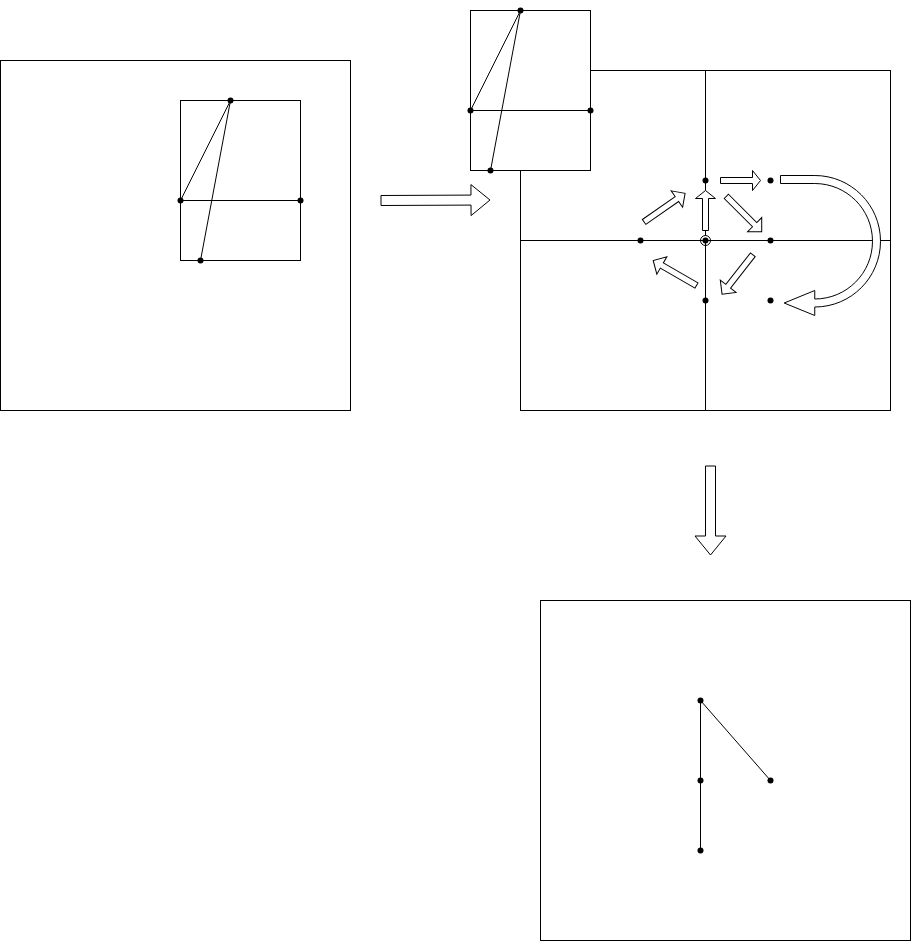

The diagram above was exported from draw.io. Its source (the exported page's mxGraphModel, read from the mxfile embedded in the PNG):
<mxGraphModel dx="3172" dy="964" grid="1" gridSize="10" guides="1" tooltips="1" connect="1" arrows="1" fold="1" page="1" pageScale="1" pageWidth="827" pageHeight="1169" math="0" shadow="0">
  <root>
    <mxCell id="0" />
    <mxCell id="1" parent="0" />
    <mxCell id="rcTg-8w3tk0E2nQA5H5g-80" value="" style="rounded=0;whiteSpace=wrap;html=1;" vertex="1" parent="1">
      <mxGeometry x="510" y="630" width="370" height="340" as="geometry" />
    </mxCell>
    <mxCell id="rcTg-8w3tk0E2nQA5H5g-22" value="" style="rounded=0;whiteSpace=wrap;html=1;" vertex="1" parent="1">
      <mxGeometry x="490" y="100" width="370" height="340" as="geometry" />
    </mxCell>
    <mxCell id="rcTg-8w3tk0E2nQA5H5g-67" value="" style="ellipse;whiteSpace=wrap;html=1;aspect=fixed;" vertex="1" parent="1">
      <mxGeometry x="670" y="265" width="10" height="10" as="geometry" />
    </mxCell>
    <mxCell id="rcTg-8w3tk0E2nQA5H5g-21" value="" style="rounded=0;whiteSpace=wrap;html=1;" vertex="1" parent="1">
      <mxGeometry x="-30" y="90" width="350" height="350" as="geometry" />
    </mxCell>
    <mxCell id="rcTg-8w3tk0E2nQA5H5g-31" value="" style="rounded=0;whiteSpace=wrap;html=1;" vertex="1" parent="1">
      <mxGeometry x="150" y="130" width="120" height="160" as="geometry" />
    </mxCell>
    <mxCell id="rcTg-8w3tk0E2nQA5H5g-1" value="" style="endArrow=none;html=1;rounded=0;entryX=0.4;entryY=0.9;entryDx=0;entryDy=0;entryPerimeter=0;" edge="1" parent="1" source="rcTg-8w3tk0E2nQA5H5g-4" target="rcTg-8w3tk0E2nQA5H5g-3">
      <mxGeometry width="50" height="50" relative="1" as="geometry">
        <mxPoint x="150" y="270" as="sourcePoint" />
        <mxPoint x="160" y="160" as="targetPoint" />
      </mxGeometry>
    </mxCell>
    <mxCell id="rcTg-8w3tk0E2nQA5H5g-2" value="" style="endArrow=none;html=1;rounded=0;exitX=0.86;exitY=0.9;exitDx=0;exitDy=0;exitPerimeter=0;" edge="1" parent="1" source="rcTg-8w3tk0E2nQA5H5g-5" target="rcTg-8w3tk0E2nQA5H5g-3">
      <mxGeometry width="50" height="50" relative="1" as="geometry">
        <mxPoint x="390" y="300" as="sourcePoint" />
        <mxPoint x="200" y="130" as="targetPoint" />
      </mxGeometry>
    </mxCell>
    <mxCell id="rcTg-8w3tk0E2nQA5H5g-3" value="" style="shape=waypoint;sketch=0;fillStyle=solid;size=6;pointerEvents=1;points=[];fillColor=none;resizable=0;rotatable=0;perimeter=centerPerimeter;snapToPoint=1;" vertex="1" parent="1">
      <mxGeometry x="190" y="120" width="20" height="20" as="geometry" />
    </mxCell>
    <mxCell id="rcTg-8w3tk0E2nQA5H5g-4" value="" style="shape=waypoint;sketch=0;fillStyle=solid;size=6;pointerEvents=1;points=[];fillColor=none;resizable=0;rotatable=0;perimeter=centerPerimeter;snapToPoint=1;" vertex="1" parent="1">
      <mxGeometry x="160" y="280" width="20" height="20" as="geometry" />
    </mxCell>
    <mxCell id="rcTg-8w3tk0E2nQA5H5g-5" value="" style="shape=waypoint;sketch=0;fillStyle=solid;size=6;pointerEvents=1;points=[];fillColor=none;resizable=0;rotatable=0;perimeter=centerPerimeter;snapToPoint=1;" vertex="1" parent="1">
      <mxGeometry x="140" y="220" width="20" height="20" as="geometry" />
    </mxCell>
    <mxCell id="rcTg-8w3tk0E2nQA5H5g-6" value="" style="shape=waypoint;sketch=0;fillStyle=solid;size=6;pointerEvents=1;points=[];fillColor=none;resizable=0;rotatable=0;perimeter=centerPerimeter;snapToPoint=1;" vertex="1" parent="1">
      <mxGeometry x="260" y="220" width="20" height="20" as="geometry" />
    </mxCell>
    <mxCell id="rcTg-8w3tk0E2nQA5H5g-7" value="" style="endArrow=none;html=1;rounded=0;exitX=0.42;exitY=0.82;exitDx=0;exitDy=0;exitPerimeter=0;" edge="1" parent="1" source="rcTg-8w3tk0E2nQA5H5g-5" target="rcTg-8w3tk0E2nQA5H5g-6">
      <mxGeometry width="50" height="50" relative="1" as="geometry">
        <mxPoint x="390" y="300" as="sourcePoint" />
        <mxPoint x="440" y="250" as="targetPoint" />
      </mxGeometry>
    </mxCell>
    <mxCell id="rcTg-8w3tk0E2nQA5H5g-8" value="" style="shape=flexArrow;endArrow=classic;html=1;rounded=0;" edge="1" parent="1">
      <mxGeometry width="50" height="50" relative="1" as="geometry">
        <mxPoint x="350" y="230" as="sourcePoint" />
        <mxPoint x="460" y="229.5" as="targetPoint" />
      </mxGeometry>
    </mxCell>
    <mxCell id="rcTg-8w3tk0E2nQA5H5g-32" value="" style="rounded=0;whiteSpace=wrap;html=1;" vertex="1" parent="1">
      <mxGeometry x="440" y="40" width="120" height="160" as="geometry" />
    </mxCell>
    <mxCell id="rcTg-8w3tk0E2nQA5H5g-33" value="" style="endArrow=none;html=1;rounded=0;entryX=0.4;entryY=0.9;entryDx=0;entryDy=0;entryPerimeter=0;" edge="1" parent="1" source="rcTg-8w3tk0E2nQA5H5g-36" target="rcTg-8w3tk0E2nQA5H5g-35">
      <mxGeometry width="50" height="50" relative="1" as="geometry">
        <mxPoint x="440" y="180" as="sourcePoint" />
        <mxPoint x="450" y="70" as="targetPoint" />
      </mxGeometry>
    </mxCell>
    <mxCell id="rcTg-8w3tk0E2nQA5H5g-34" value="" style="endArrow=none;html=1;rounded=0;exitX=0.86;exitY=0.9;exitDx=0;exitDy=0;exitPerimeter=0;" edge="1" parent="1" source="rcTg-8w3tk0E2nQA5H5g-37" target="rcTg-8w3tk0E2nQA5H5g-35">
      <mxGeometry width="50" height="50" relative="1" as="geometry">
        <mxPoint x="680" y="210" as="sourcePoint" />
        <mxPoint x="490" y="40" as="targetPoint" />
      </mxGeometry>
    </mxCell>
    <mxCell id="rcTg-8w3tk0E2nQA5H5g-35" value="" style="shape=waypoint;sketch=0;fillStyle=solid;size=6;pointerEvents=1;points=[];fillColor=none;resizable=0;rotatable=0;perimeter=centerPerimeter;snapToPoint=1;" vertex="1" parent="1">
      <mxGeometry x="480" y="30" width="20" height="20" as="geometry" />
    </mxCell>
    <mxCell id="rcTg-8w3tk0E2nQA5H5g-36" value="" style="shape=waypoint;sketch=0;fillStyle=solid;size=6;pointerEvents=1;points=[];fillColor=none;resizable=0;rotatable=0;perimeter=centerPerimeter;snapToPoint=1;" vertex="1" parent="1">
      <mxGeometry x="450" y="190" width="20" height="20" as="geometry" />
    </mxCell>
    <mxCell id="rcTg-8w3tk0E2nQA5H5g-37" value="" style="shape=waypoint;sketch=0;fillStyle=solid;size=6;pointerEvents=1;points=[];fillColor=none;resizable=0;rotatable=0;perimeter=centerPerimeter;snapToPoint=1;" vertex="1" parent="1">
      <mxGeometry x="430" y="130" width="20" height="20" as="geometry" />
    </mxCell>
    <mxCell id="rcTg-8w3tk0E2nQA5H5g-38" value="" style="shape=waypoint;sketch=0;fillStyle=solid;size=6;pointerEvents=1;points=[];fillColor=none;resizable=0;rotatable=0;perimeter=centerPerimeter;snapToPoint=1;" vertex="1" parent="1">
      <mxGeometry x="550" y="130" width="20" height="20" as="geometry" />
    </mxCell>
    <mxCell id="rcTg-8w3tk0E2nQA5H5g-39" value="" style="endArrow=none;html=1;rounded=0;exitX=0.42;exitY=0.82;exitDx=0;exitDy=0;exitPerimeter=0;" edge="1" parent="1" source="rcTg-8w3tk0E2nQA5H5g-37" target="rcTg-8w3tk0E2nQA5H5g-38">
      <mxGeometry width="50" height="50" relative="1" as="geometry">
        <mxPoint x="680" y="210" as="sourcePoint" />
        <mxPoint x="730" y="160" as="targetPoint" />
      </mxGeometry>
    </mxCell>
    <mxCell id="rcTg-8w3tk0E2nQA5H5g-40" value="" style="endArrow=none;html=1;rounded=0;entryX=1;entryY=0.5;entryDx=0;entryDy=0;exitDx=0;exitDy=0;" edge="1" parent="1" source="rcTg-8w3tk0E2nQA5H5g-47" target="rcTg-8w3tk0E2nQA5H5g-22">
      <mxGeometry width="50" height="50" relative="1" as="geometry">
        <mxPoint x="380" y="300" as="sourcePoint" />
        <mxPoint x="430" y="250" as="targetPoint" />
      </mxGeometry>
    </mxCell>
    <mxCell id="rcTg-8w3tk0E2nQA5H5g-41" value="" style="endArrow=none;html=1;rounded=0;entryX=0.5;entryY=0;entryDx=0;entryDy=0;exitDx=0;exitDy=0;" edge="1" parent="1" source="rcTg-8w3tk0E2nQA5H5g-44" target="rcTg-8w3tk0E2nQA5H5g-22">
      <mxGeometry width="50" height="50" relative="1" as="geometry">
        <mxPoint x="380" y="300" as="sourcePoint" />
        <mxPoint x="430" y="250" as="targetPoint" />
      </mxGeometry>
    </mxCell>
    <mxCell id="rcTg-8w3tk0E2nQA5H5g-43" value="" style="endArrow=none;html=1;rounded=0;entryDx=0;entryDy=0;exitDx=0;exitDy=0;" edge="1" parent="1" source="rcTg-8w3tk0E2nQA5H5g-50" target="rcTg-8w3tk0E2nQA5H5g-42">
      <mxGeometry width="50" height="50" relative="1" as="geometry">
        <mxPoint x="675" y="440" as="sourcePoint" />
        <mxPoint x="675" y="100" as="targetPoint" />
      </mxGeometry>
    </mxCell>
    <mxCell id="rcTg-8w3tk0E2nQA5H5g-42" value="" style="shape=waypoint;sketch=0;fillStyle=solid;size=6;pointerEvents=1;points=[];fillColor=none;resizable=0;rotatable=0;perimeter=centerPerimeter;snapToPoint=1;" vertex="1" parent="1">
      <mxGeometry x="665" y="260" width="20" height="20" as="geometry" />
    </mxCell>
    <mxCell id="rcTg-8w3tk0E2nQA5H5g-45" value="" style="endArrow=none;html=1;rounded=0;entryDx=0;entryDy=0;exitDx=0;exitDy=0;" edge="1" parent="1" source="rcTg-8w3tk0E2nQA5H5g-54" target="rcTg-8w3tk0E2nQA5H5g-44">
      <mxGeometry width="50" height="50" relative="1" as="geometry">
        <mxPoint x="675" y="270" as="sourcePoint" />
        <mxPoint x="675" y="100" as="targetPoint" />
      </mxGeometry>
    </mxCell>
    <mxCell id="rcTg-8w3tk0E2nQA5H5g-44" value="" style="shape=waypoint;sketch=0;fillStyle=solid;size=6;pointerEvents=1;points=[];fillColor=none;resizable=0;rotatable=0;perimeter=centerPerimeter;snapToPoint=1;" vertex="1" parent="1">
      <mxGeometry x="665" y="200" width="20" height="20" as="geometry" />
    </mxCell>
    <mxCell id="rcTg-8w3tk0E2nQA5H5g-46" value="" style="endArrow=none;html=1;rounded=0;entryDx=0;entryDy=0;exitDx=0;exitDy=0;" edge="1" parent="1" source="rcTg-8w3tk0E2nQA5H5g-52" target="rcTg-8w3tk0E2nQA5H5g-47">
      <mxGeometry width="50" height="50" relative="1" as="geometry">
        <mxPoint x="490" y="270" as="sourcePoint" />
        <mxPoint x="860" y="270" as="targetPoint" />
      </mxGeometry>
    </mxCell>
    <mxCell id="rcTg-8w3tk0E2nQA5H5g-47" value="" style="shape=waypoint;sketch=0;fillStyle=solid;size=6;pointerEvents=1;points=[];fillColor=none;resizable=0;rotatable=0;perimeter=centerPerimeter;snapToPoint=1;" vertex="1" parent="1">
      <mxGeometry x="730" y="260" width="20" height="20" as="geometry" />
    </mxCell>
    <mxCell id="rcTg-8w3tk0E2nQA5H5g-51" value="" style="endArrow=none;html=1;rounded=0;entryDx=0;entryDy=0;exitX=0.5;exitY=1;exitDx=0;exitDy=0;" edge="1" parent="1" source="rcTg-8w3tk0E2nQA5H5g-22" target="rcTg-8w3tk0E2nQA5H5g-50">
      <mxGeometry width="50" height="50" relative="1" as="geometry">
        <mxPoint x="675" y="440" as="sourcePoint" />
        <mxPoint x="675" y="270" as="targetPoint" />
      </mxGeometry>
    </mxCell>
    <mxCell id="rcTg-8w3tk0E2nQA5H5g-50" value="" style="shape=waypoint;sketch=0;fillStyle=solid;size=6;pointerEvents=1;points=[];fillColor=none;resizable=0;rotatable=0;perimeter=centerPerimeter;snapToPoint=1;" vertex="1" parent="1">
      <mxGeometry x="665" y="320" width="20" height="20" as="geometry" />
    </mxCell>
    <mxCell id="rcTg-8w3tk0E2nQA5H5g-53" value="" style="endArrow=none;html=1;rounded=0;entryDx=0;entryDy=0;exitX=0;exitY=0.5;exitDx=0;exitDy=0;" edge="1" parent="1" source="rcTg-8w3tk0E2nQA5H5g-22" target="rcTg-8w3tk0E2nQA5H5g-52">
      <mxGeometry width="50" height="50" relative="1" as="geometry">
        <mxPoint x="490" y="270" as="sourcePoint" />
        <mxPoint x="740" y="270" as="targetPoint" />
      </mxGeometry>
    </mxCell>
    <mxCell id="rcTg-8w3tk0E2nQA5H5g-52" value="" style="shape=waypoint;sketch=0;fillStyle=solid;size=6;pointerEvents=1;points=[];fillColor=none;resizable=0;rotatable=0;perimeter=centerPerimeter;snapToPoint=1;" vertex="1" parent="1">
      <mxGeometry x="600" y="260" width="20" height="20" as="geometry" />
    </mxCell>
    <mxCell id="rcTg-8w3tk0E2nQA5H5g-54" value="" style="shape=singleArrow;direction=north;whiteSpace=wrap;html=1;" vertex="1" parent="1">
      <mxGeometry x="665" y="220" width="20" height="40" as="geometry" />
    </mxCell>
    <mxCell id="rcTg-8w3tk0E2nQA5H5g-56" value="" style="endArrow=none;html=1;rounded=0;entryDx=0;entryDy=0;exitDx=0;exitDy=0;" edge="1" parent="1" source="rcTg-8w3tk0E2nQA5H5g-67" target="rcTg-8w3tk0E2nQA5H5g-54">
      <mxGeometry width="50" height="50" relative="1" as="geometry">
        <mxPoint x="675" y="270" as="sourcePoint" />
        <mxPoint x="675" y="210" as="targetPoint" />
      </mxGeometry>
    </mxCell>
    <mxCell id="rcTg-8w3tk0E2nQA5H5g-57" value="" style="shape=singleArrow;direction=north;whiteSpace=wrap;html=1;rotation=135;" vertex="1" parent="1">
      <mxGeometry x="703.54" y="218.54" width="20" height="50" as="geometry" />
    </mxCell>
    <mxCell id="rcTg-8w3tk0E2nQA5H5g-60" value="" style="shape=singleArrow;direction=north;whiteSpace=wrap;html=1;rotation=-142;" vertex="1" parent="1">
      <mxGeometry x="696.92" y="278.94" width="20" height="50" as="geometry" />
    </mxCell>
    <mxCell id="rcTg-8w3tk0E2nQA5H5g-65" value="" style="shape=singleArrow;direction=north;whiteSpace=wrap;html=1;rotation=-60;" vertex="1" parent="1">
      <mxGeometry x="634.33" y="277.5" width="20" height="50" as="geometry" />
    </mxCell>
    <mxCell id="rcTg-8w3tk0E2nQA5H5g-66" value="" style="shape=singleArrow;direction=north;whiteSpace=wrap;html=1;rotation=55;" vertex="1" parent="1">
      <mxGeometry x="624.1" y="212.13" width="20" height="50" as="geometry" />
    </mxCell>
    <mxCell id="rcTg-8w3tk0E2nQA5H5g-68" value="" style="endArrow=none;html=1;rounded=0;entryDx=0;entryDy=0;exitDx=0;exitDy=0;" edge="1" parent="1" source="rcTg-8w3tk0E2nQA5H5g-42" target="rcTg-8w3tk0E2nQA5H5g-67">
      <mxGeometry width="50" height="50" relative="1" as="geometry">
        <mxPoint x="675" y="270" as="sourcePoint" />
        <mxPoint x="675" y="260" as="targetPoint" />
      </mxGeometry>
    </mxCell>
    <mxCell id="rcTg-8w3tk0E2nQA5H5g-70" value="" style="shape=waypoint;sketch=0;fillStyle=solid;size=6;pointerEvents=1;points=[];fillColor=none;resizable=0;rotatable=0;perimeter=centerPerimeter;snapToPoint=1;" vertex="1" parent="1">
      <mxGeometry x="730" y="200" width="20" height="20" as="geometry" />
    </mxCell>
    <mxCell id="rcTg-8w3tk0E2nQA5H5g-71" value="" style="shape=singleArrow;direction=north;whiteSpace=wrap;html=1;rotation=90;" vertex="1" parent="1">
      <mxGeometry x="700" y="190" width="20" height="40" as="geometry" />
    </mxCell>
    <mxCell id="rcTg-8w3tk0E2nQA5H5g-72" value="" style="shape=waypoint;sketch=0;fillStyle=solid;size=6;pointerEvents=1;points=[];fillColor=none;resizable=0;rotatable=0;perimeter=centerPerimeter;snapToPoint=1;" vertex="1" parent="1">
      <mxGeometry x="730" y="320" width="20" height="20" as="geometry" />
    </mxCell>
    <mxCell id="rcTg-8w3tk0E2nQA5H5g-76" value="" style="html=1;shadow=0;dashed=0;align=center;verticalAlign=middle;shape=mxgraph.arrows2.uTurnArrow;dy=4;arrowHead=25;dx2=30.58;rotation=-180;" vertex="1" parent="1">
      <mxGeometry x="750" y="205" width="100" height="140" as="geometry" />
    </mxCell>
    <mxCell id="rcTg-8w3tk0E2nQA5H5g-81" value="" style="shape=flexArrow;endArrow=classic;html=1;rounded=0;" edge="1" parent="1">
      <mxGeometry width="50" height="50" relative="1" as="geometry">
        <mxPoint x="680" y="495" as="sourcePoint" />
        <mxPoint x="680" y="585" as="targetPoint" />
      </mxGeometry>
    </mxCell>
    <mxCell id="rcTg-8w3tk0E2nQA5H5g-82" value="" style="shape=waypoint;sketch=0;fillStyle=solid;size=6;pointerEvents=1;points=[];fillColor=none;resizable=0;rotatable=0;perimeter=centerPerimeter;snapToPoint=1;" vertex="1" parent="1">
      <mxGeometry x="660" y="800" width="20" height="20" as="geometry" />
    </mxCell>
    <mxCell id="rcTg-8w3tk0E2nQA5H5g-83" value="" style="shape=waypoint;sketch=0;fillStyle=solid;size=6;pointerEvents=1;points=[];fillColor=none;resizable=0;rotatable=0;perimeter=centerPerimeter;snapToPoint=1;" vertex="1" parent="1">
      <mxGeometry x="660" y="720" width="20" height="20" as="geometry" />
    </mxCell>
    <mxCell id="rcTg-8w3tk0E2nQA5H5g-84" value="" style="shape=waypoint;sketch=0;fillStyle=solid;size=6;pointerEvents=1;points=[];fillColor=none;resizable=0;rotatable=0;perimeter=centerPerimeter;snapToPoint=1;" vertex="1" parent="1">
      <mxGeometry x="730" y="800" width="20" height="20" as="geometry" />
    </mxCell>
    <mxCell id="rcTg-8w3tk0E2nQA5H5g-85" value="" style="shape=waypoint;sketch=0;fillStyle=solid;size=6;pointerEvents=1;points=[];fillColor=none;resizable=0;rotatable=0;perimeter=centerPerimeter;snapToPoint=1;" vertex="1" parent="1">
      <mxGeometry x="660" y="870" width="20" height="20" as="geometry" />
    </mxCell>
    <mxCell id="rcTg-8w3tk0E2nQA5H5g-86" value="" style="endArrow=none;html=1;rounded=0;exitX=0.5;exitY=0.9;exitDx=0;exitDy=0;exitPerimeter=0;" edge="1" parent="1" source="rcTg-8w3tk0E2nQA5H5g-82">
      <mxGeometry width="50" height="50" relative="1" as="geometry">
        <mxPoint x="620" y="660" as="sourcePoint" />
        <mxPoint x="670" y="730" as="targetPoint" />
      </mxGeometry>
    </mxCell>
    <mxCell id="rcTg-8w3tk0E2nQA5H5g-87" value="" style="endArrow=none;html=1;rounded=0;exitX=0.75;exitY=0.9;exitDx=0;exitDy=0;exitPerimeter=0;entryX=0.5;entryY=0.05;entryDx=0;entryDy=0;entryPerimeter=0;" edge="1" parent="1" source="rcTg-8w3tk0E2nQA5H5g-84" target="rcTg-8w3tk0E2nQA5H5g-83">
      <mxGeometry width="50" height="50" relative="1" as="geometry">
        <mxPoint x="620" y="660" as="sourcePoint" />
        <mxPoint x="670" y="740" as="targetPoint" />
      </mxGeometry>
    </mxCell>
    <mxCell id="rcTg-8w3tk0E2nQA5H5g-89" value="" style="endArrow=none;html=1;rounded=0;entryX=0.55;entryY=0.8;entryDx=0;entryDy=0;entryPerimeter=0;exitX=0.9;exitY=0.35;exitDx=0;exitDy=0;exitPerimeter=0;" edge="1" parent="1" source="rcTg-8w3tk0E2nQA5H5g-85" target="rcTg-8w3tk0E2nQA5H5g-82">
      <mxGeometry width="50" height="50" relative="1" as="geometry">
        <mxPoint x="574.1" y="825" as="sourcePoint" />
        <mxPoint x="624.1" y="775" as="targetPoint" />
      </mxGeometry>
    </mxCell>
  </root>
</mxGraphModel>